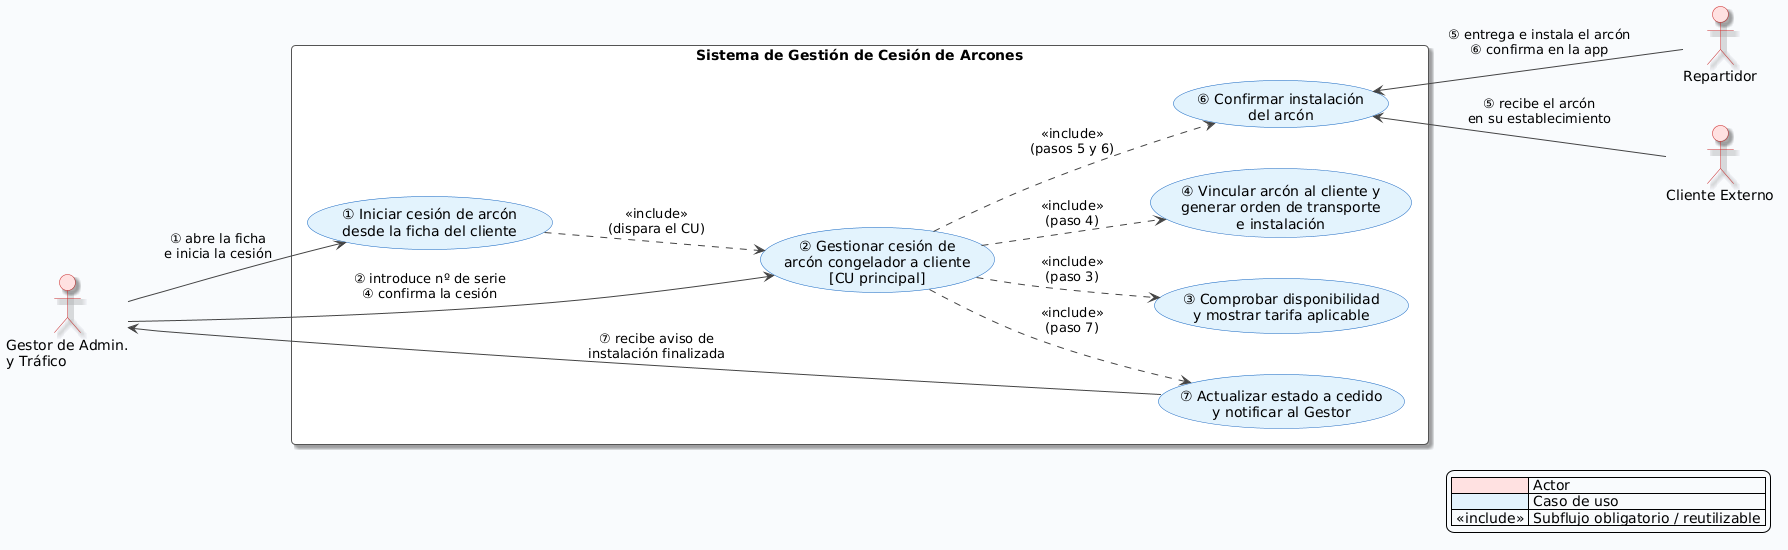

The diagram above was rendered by PlantUML. Its source (embedded in the PNG):
@startuml
left to right direction
skinparam shadowing true
skinparam backgroundColor #F8FAFD
skinparam nodesep 40
skinparam ranksep 70
skinparam actor {
  BackgroundColor #FFE0E0
  BorderColor #C62828
}
skinparam usecase {
  BackgroundColor #E3F2FD
  BorderColor #1565C0
}
skinparam rectangle {
  BackgroundColor #FFFFFF
  BorderColor #555555
  RoundCorner 8
}
skinparam ArrowColor #444444

actor "Gestor de Admin.\ny Tráfico" as GESTOR

rectangle "Sistema de Gestión de Cesión de Arcones" {
  usecase "① Iniciar cesión de arcón\ndesde la ficha del cliente" as UC1
  usecase "② Gestionar cesión de\narcón congelador a cliente\n[CU principal]" as UC2
  usecase "③ Comprobar disponibilidad\ny mostrar tarifa aplicable" as UC3
  usecase "④ Vincular arcón al cliente y\ngenerar orden de transporte\ne instalación" as UC4
  usecase "⑥ Confirmar instalación\ndel arcón" as UC6
  usecase "⑦ Actualizar estado a cedido\ny notificar al Gestor" as UC7
}

actor "Repartidor" as REP
actor "Cliente Externo" as CLI

GESTOR --> UC1 : ① abre la ficha\ne inicia la cesión
GESTOR --> UC2 : ② introduce nº de serie\n④ confirma la cesión
GESTOR <-- UC7 : ⑦ recibe aviso de\ninstalación finalizada

UC1 ..> UC2 : «include»\n(dispara el CU)
UC2 ..> UC3 : «include»\n(paso 3)
UC2 ..> UC4 : «include»\n(paso 4)
UC2 ..> UC6 : «include»\n(pasos 5 y 6)
UC2 ..> UC7 : «include»\n(paso 7)

UC6 <-- REP : ⑤ entrega e instala el arcón\n⑥ confirma en la app
UC6 <-- CLI : ⑤ recibe el arcón\nen su establecimiento

legend bottom right
  |<#FFE0E0>     | Actor |
  |<#E3F2FD>     | Caso de uso |
  | «include» | Subflujo obligatorio / reutilizable |
endlegend
@enduml